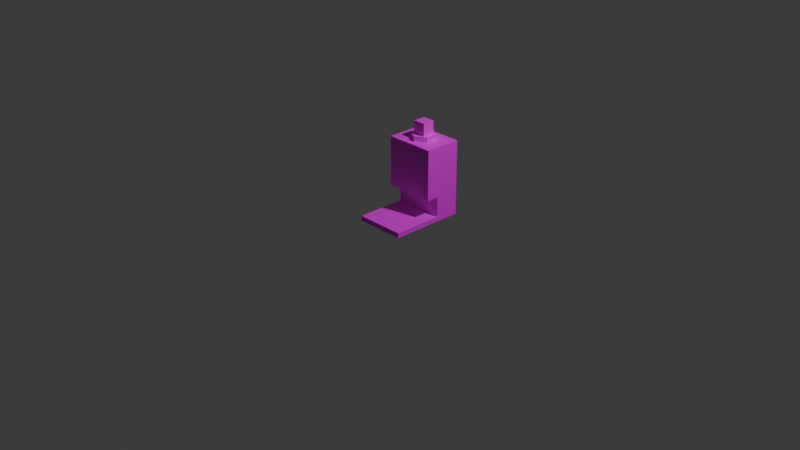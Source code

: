 # Source: Factory.blend  (saved by Blender 4.4.32; exported with 4.5.12 LTS)
import bpy
from mathutils import Matrix  # noqa: F401  (used for matrix-valued properties, if any)

bpy.ops.wm.read_factory_settings(use_empty=True)
scene = bpy.context.scene
scene.name = 'Scene'

# ---- collections
col_collection = bpy.data.collections.new('Collection'); scene.collection.children.link(col_collection)

# ---- images (referenced by path relative to the original .blend; pixels are not part of the script)
import os
ASSET_DIR = os.environ.get("B2B_ASSET_DIR", "")  # directory of the original .blend (textures are referenced by path, not embedded)
HERE = os.path.dirname(os.path.abspath(__file__))  # packed textures are extracted next to this script under _unpacked/

def load_image(name, relpath, width, height, colorspace="sRGB"):
    """Load a texture the original file referenced (path relative to the .blend, or extracted next to this script)."""
    p = next((c for c in (os.path.join(HERE, relpath), os.path.join(ASSET_DIR, relpath)) if relpath and os.path.exists(c)), "")
    if p:
        img = bpy.data.images.load(p, check_existing=True)
        img.name = name
    else:  # same state as the original file: an image datablock whose file is absent (Cycles renders it pink)
        img = bpy.data.images.new(name, width, height)
        img.source = "FILE"
        img.filepath = "//" + (relpath or name)
    img.colorspace_settings.name = colorspace
    return img
img_factory_png = load_image('Factory.png', 'Factory.png', 1024, 1024, 'sRGB')

# ---- materials (node trees are filled in below, after node groups)
mat_material = bpy.data.materials.new('Material')
mat_material.alpha_threshold = 0.0
mat_material.roughness = 0.5
mat_material.line_color = (0.0, 0.0, 0.0, 1.0)

# ---- material node trees
mat_material.use_nodes = True; mat_material.node_tree.nodes.clear()
_N = mat_material.node_tree.nodes; _L = mat_material.node_tree.links
n0 = _N.new('ShaderNodeOutputMaterial'); n0.name = 'Material Output'; n0.location = (300, 300)
n1 = _N.new('ShaderNodeBsdfPrincipled'); n1.name = 'Principled BSDF'; n1.location = (10, 300)
n1.inputs[3].default_value = 1.45
n2 = _N.new('ShaderNodeTexImage'); n2.name = '画像テクスチャ'; n2.location = (-280, 275)
n2.image = img_factory_png
_L.new(n1.outputs[0], n0.inputs[0])
_L.new(n2.outputs[0], n1.inputs[0])
n0.is_active_output = True

# ---- world
world_world = bpy.data.worlds.new('World'); scene.world = world_world
world_world.use_nodes = True; world_world.node_tree.nodes.clear()
_N = world_world.node_tree.nodes; _L = world_world.node_tree.links
n0 = _N.new('ShaderNodeOutputWorld'); n0.name = 'World Output'; n0.location = (300, 300)
n1 = _N.new('ShaderNodeBackground'); n1.name = 'Background'; n1.location = (10, 300)
n1.inputs[0].default_value = (0.05088, 0.05088, 0.05088, 1.0)
_L.new(n1.outputs[0], n0.inputs[0])
n0.is_active_output = True
world_world.color = (0.05088, 0.05088, 0.05088)
world_world.sun_shadow_jitter_overblur = 0.0

# ---- cameras
cam_camera = bpy.data.cameras.new('Camera')
cam_camera.clip_end = 100.0
cam_camera.ortho_scale = 7.314

# ---- lights
light_light = bpy.data.lights.new('Light', 'POINT')
light_light.energy = 1000.0
light_light.shadow_soft_size = 0.1

# ---- meshes
me_cube = bpy.data.meshes.new('Cube')
me_cube.from_pydata([(0.2703, 0.2703, 0.02703), (0.2703, 0.2703, -0.02703), (0.2703, -0.2703, 0.02703), (0.2703, -0.2703, -0.02703), (-0.2703, 0.2703, 0.02703), (-0.2703, 0.2703, -0.02703), (-0.2703, -0.2703, 0.02703), (-0.2703, -0.2703, -0.02703), (-0.2703, 0.2703, -0.02703), (-0.2703, 0.5405, -0.02703), (0.2703, 0.2703, -0.02703), (-0.2703, 0.2703, 0.2432), (-0.2703, 0.2703, 0.7838), (0.2703, 0.2703, 0.2432), (-0.2703, 0.1372, 0.2432), (-0.2703, 0.5405, 0.2432), (-0.2703, 0.5405, 0.7838), (0.2703, 0.5405, 0.2432), (0.2703, 0.5405, -0.02703), (0.2703, 0.5405, 0.7838), (0.2703, 0.2703, 0.7838), (0.2703, 0.1372, 0.7838), (0.2703, 0.1372, 0.2432), (-0.2703, 0.1372, 0.7838), (0.0, 0.473, 0.7838), (0.117, 0.4054, 0.7838), (0.0, 0.473, 0.8378), (-0.117, 0.4054, 0.7838), (-0.117, 0.2703, 0.7838), (-0.117, 0.4054, 0.8378), (-0.117, 0.2703, 0.8378), (0.0, 0.2027, 0.8378), (0.117, 0.2703, 0.8378), (0.0, 0.2027, 0.7838), (0.117, 0.2703, 0.7838), (0.117, 0.4054, 0.8378), (-0.06757, 0.2703, 0.8378), (-0.06757, 0.4054, 0.8378), (-0.06757, 0.2703, 0.973), (0.06757, 0.2703, 0.8378), (0.06757, 0.4054, 0.8378), (0.06757, 0.2703, 0.973), (0.06757, 0.4054, 0.973), (-0.06757, 0.4054, 0.973)], [], [(0, 4, 6, 2), (3, 2, 6, 7), (7, 6, 4, 5), (5, 1, 3, 7), (1, 0, 2, 3), (1, 5, 4, 0), (8, 11, 15, 9), (9, 18, 10, 8), (10, 13, 11, 8), (12, 11, 14, 23), (11, 12, 16, 15), (11, 13, 22, 14), (9, 15, 17, 18), (15, 16, 19, 17), (18, 17, 13, 10), (17, 19, 20, 13), (19, 16, 12, 20), (20, 12, 23, 21), (13, 20, 21, 22), (22, 21, 23, 14), (24, 26, 35, 25), (27, 29, 26, 24), (28, 30, 29, 27), (35, 26, 29, 30, 31, 32), (33, 31, 30, 28), (34, 32, 31, 33), (25, 35, 32, 34), (36, 38, 43, 37), (39, 41, 38, 36), (40, 42, 41, 39), (42, 43, 38, 41), (37, 43, 42, 40)])
_uv = me_cube.uv_layers.new(name='UVMap')
_uv.uv.foreach_set('vector', [0.6751, 0.03821, 0.6751, 0.2809, 0.4325, 0.2809, 0.4325, 0.03821, 0.4082, 0.03821, 0.4325, 0.03821, 0.4325, 0.2809, 0.4082, 0.2809, 0.4325, 0.3051, 0.4325, 0.2809, 0.6751, 0.2809, 0.6751, 0.3051, 0.1655, 0.2809, 0.1655, 0.03821, 0.4082, 0.03821, 0.4082, 0.2809, 0.6751, 0.01394, 0.6751, 0.03821, 0.4325, 0.03821, 0.4325, 0.01394, 0.1655, 0.03821, 0.1655, 0.2809, 0.1413, 0.2809, 0.1413, 0.03821, 0.6937, 0.8737, 0.6938, 0.9951, 0.5724, 0.9952, 0.5724, 0.8738, 0.5724, 0.8738, 0.3297, 0.874, 0.3296, 0.7527, 0.5723, 0.7525, 0.9363, 0.8735, 0.9364, 0.9949, 0.6938, 0.9951, 0.6937, 0.8737, 0.6409, 0.5562, 0.6392, 0.3135, 0.6989, 0.3131, 0.7006, 0.5558, 0.6392, 0.3135, 0.6409, 0.5562, 0.5196, 0.5571, 0.5178, 0.3144, 0.6988, 0.2536, 0.9414, 0.2519, 0.9419, 0.3116, 0.6992, 0.3133, 0.5724, 0.8738, 0.5724, 0.9952, 0.3298, 0.9953, 0.3297, 0.874, 0.5178, 0.3144, 0.5196, 0.5571, 0.2769, 0.5588, 0.2752, 0.3161, 0.3297, 0.874, 0.3298, 0.9953, 0.2085, 0.9954, 0.2084, 0.8741, 0.2752, 0.3161, 0.2769, 0.5588, 0.1556, 0.5596, 0.1539, 0.317, 0.2769, 0.5588, 0.5196, 0.5571, 0.5204, 0.6784, 0.2778, 0.6801, 0.2778, 0.6801, 0.5204, 0.6784, 0.5208, 0.7381, 0.2782, 0.7398, 0.1539, 0.317, 0.1556, 0.5596, 0.09585, 0.56, 0.09414, 0.3174, 0.9419, 0.3116, 0.9436, 0.5543, 0.7009, 0.556, 0.6992, 0.3133, 0.08407, 0.9835, 0.06429, 0.969, 0.1006, 0.9195, 0.1204, 0.9341, 0.1785, 0.6975, 0.1498, 0.7014, 0.14, 0.6296, 0.1687, 0.6257, 0.1883, 0.7692, 0.1596, 0.7731, 0.1498, 0.7014, 0.1785, 0.6975, 0.08096, 0.857, 0.06429, 0.802, 0.1036, 0.76, 0.1596, 0.7731, 0.1706, 0.828, 0.1369, 0.8701, 0.193, 0.8351, 0.1706, 0.828, 0.1596, 0.7731, 0.1883, 0.7692, 0.1567, 0.8846, 0.1369, 0.8701, 0.1706, 0.828, 0.193, 0.8351, 0.1204, 0.9341, 0.1006, 0.9195, 0.1369, 0.8701, 0.1567, 0.8846, 0.9278, 0.2102, 0.8671, 0.2102, 0.8671, 0.1495, 0.9278, 0.1495, 0.7458, 0.08887, 0.8065, 0.08887, 0.8065, 0.1495, 0.7458, 0.1495, 0.9278, 0.08887, 0.8671, 0.08887, 0.8671, 0.0282, 0.9278, 0.0282, 0.8671, 0.08887, 0.8671, 0.1495, 0.8065, 0.1495, 0.8065, 0.08887, 0.9278, 0.1495, 0.8671, 0.1495, 0.8671, 0.08887, 0.9278, 0.08887])
_uv.active_render = True
_uv = me_cube.uv_layers.new(name='UVマップ')
_uv.uv.foreach_set('vector', [0.0, 0.0, 0.0, 0.0, 0.0, 0.0, 0.0, 0.0, 0.0, 0.0, 0.0, 0.0, 0.0, 0.0, 0.0, 0.0, 0.0, 0.0, 0.0, 0.0, 0.0, 0.0, 0.0, 0.0, 0.0, 0.0, 0.0, 0.0, 0.0, 0.0, 0.0, 0.0, 0.0, 0.0, 0.0, 0.0, 0.0, 0.0, 0.0, 0.0, 0.0, 0.0, 0.0, 0.0, 0.0, 0.0, 0.0, 0.0, 0.375, 0.0, 0.4583, 0.0, 0.4583, 0.25, 0.375, 0.25, 0.125, 0.5, 0.375, 0.5, 0.375, 0.75, 0.125, 0.75, 0.375, 0.75, 0.4583, 0.75, 0.4583, 1.0, 0.375, 1.0, 0.625, 0.0, 0.4583, 0.0, 0.4583, 0.0, 0.625, 0.0, 0.4583, 0.0, 0.625, 0.0, 0.625, 0.25, 0.4583, 0.25, 0.4583, 1.0, 0.4583, 0.75, 0.4583, 0.75, 0.4583, 1.0, 0.375, 0.25, 0.4583, 0.25, 0.4583, 0.5, 0.375, 0.5, 0.4583, 0.25, 0.625, 0.25, 0.625, 0.5, 0.4583, 0.5, 0.375, 0.5, 0.4583, 0.5, 0.4583, 0.75, 0.375, 0.75, 0.4583, 0.5, 0.625, 0.5, 0.625, 0.75, 0.4583, 0.75, 0.625, 0.5, 0.875, 0.5, 0.875, 0.75, 0.625, 0.75, 0.625, 0.75, 0.875, 0.75, 0.875, 0.75, 0.625, 0.75, 0.4583, 0.75, 0.625, 0.75, 0.625, 0.75, 0.4583, 0.75, 0.4583, 0.75, 0.625, 0.75, 0.625, 1.0, 0.4583, 1.0, 1.0, 0.5, 1.0, 1.0, 0.8333, 1.0, 0.8333, 0.5, 0.1667, 0.5, 0.1667, 1.0, -8.941e-08, 1.0, -8.941e-08, 0.5, 0.3333, 0.5, 0.3333, 1.0, 0.1667, 1.0, 0.1667, 0.5, 0.4578, 0.37, 0.25, 0.49, 0.04215, 0.37, 0.04215, 0.13, 0.25, 0.01, 0.4578, 0.13, 0.5, 0.5, 0.5, 1.0, 0.3333, 1.0, 0.3333, 0.5, 0.6667, 0.5, 0.6667, 1.0, 0.5, 1.0, 0.5, 0.5, 0.8333, 0.5, 0.8333, 1.0, 0.6667, 1.0, 0.6667, 0.5, 0.375, 0.0, 0.625, 0.0, 0.625, 0.25, 0.375, 0.25, 0.375, 0.75, 0.625, 0.75, 0.625, 1.0, 0.375, 1.0, 0.375, 0.5, 0.625, 0.5, 0.625, 0.75, 0.375, 0.75, 0.625, 0.5, 0.875, 0.5, 0.875, 0.75, 0.625, 0.75, 0.375, 0.25, 0.625, 0.25, 0.625, 0.5, 0.375, 0.5])
me_cube.materials.append(mat_material)
me_cube.use_mirror_vertex_groups = False
me_cube.update()

# ---- objects
ob_cube = bpy.data.objects.new('Cube', me_cube)
ob_light = bpy.data.objects.new('Light', light_light)
ob_camera = bpy.data.objects.new('Camera', cam_camera)

# ---- transforms, parenting, visibility, modifiers, constraints
ob_cube.location = (0.0, 0.0, 0.0)
ob_cube.lock_rotations_4d = False
ob_cube.empty_display_type = 'ARROWS'
ob_cube.lineart.crease_threshold = 0.0
ob_light.location = (4.076, 1.005, 5.904)
ob_light.rotation_euler = (0.6503, 0.05522, 1.866)
ob_light.lock_rotations_4d = False
ob_light.empty_display_type = 'ARROWS'
ob_light.color = (0.0, 0.0, 0.0, 0.0)
ob_light.lineart.crease_threshold = 0.0
ob_camera.location = (7.359, -6.926, 4.958)
ob_camera.rotation_euler = (1.109, 0.0, 0.8149)
ob_camera.lock_rotations_4d = False
ob_camera.empty_display_type = 'ARROWS'
ob_camera.color = (0.0, 0.0, 0.0, 0.0)
ob_camera.display_type = 'WIRE'
ob_camera.lineart.crease_threshold = 0.0

# ---- collection membership
col_collection.objects.link(ob_cube)
col_collection.objects.link(ob_light)
col_collection.objects.link(ob_camera)

# ---- scene / render settings (as saved in the file)
scene.camera = ob_camera
scene.frame_start = 1; scene.frame_end = 250; scene.frame_set(2)
scene.render.engine = 'BLENDER_EEVEE_NEXT'
bpy.context.view_layer.update()
